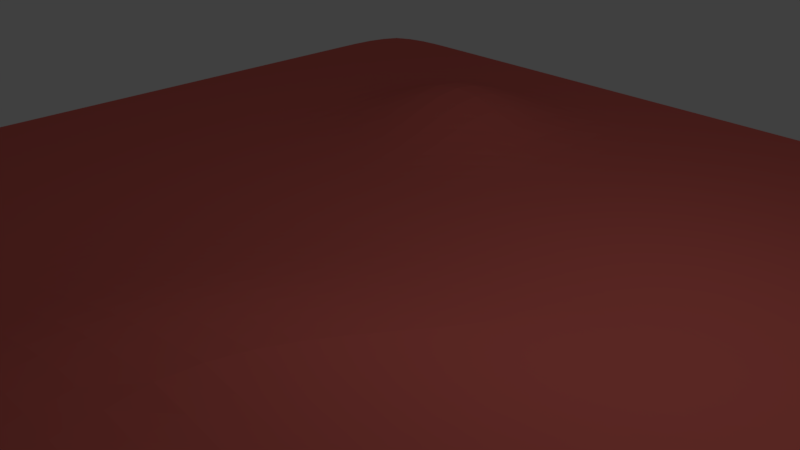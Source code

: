 # Source: test_scene.blend  (saved by Blender 2.79.0; exported with 4.5.12 LTS)
import bpy
from mathutils import Matrix  # noqa: F401  (used for matrix-valued properties, if any)

bpy.ops.wm.read_factory_settings(use_empty=True)
scene = bpy.context.scene
scene.name = 'Scene'

# ---- collections
col_collection_1 = bpy.data.collections.new('Collection 1'); scene.collection.children.link(col_collection_1)

# ---- materials (node trees are filled in below, after node groups)
mat_material_001 = bpy.data.materials.new('Material.001')
mat_material_001.alpha_threshold = 0.0
mat_material_001.use_transparent_shadow = False
mat_material_001.diffuse_color = (0.8, 0.1612, 0.1353, 1.0)
mat_material_001.roughness = 0.5

# ---- material node trees

# ---- world
world_world = bpy.data.worlds.new('World'); scene.world = world_world
world_world.color = (0.05088, 0.05088, 0.05088)
world_world.use_sun_shadow = False
world_world.sun_shadow_jitter_overblur = 0.0
world_world.cycles.sampling_method = 'MANUAL'

# ---- cameras
cam_camera = bpy.data.cameras.new('Camera')
cam_camera.clip_end = 100.0
cam_camera.lens = 35.0
cam_camera.sensor_width = 32.0
cam_camera.sensor_height = 18.0
cam_camera.ortho_scale = 7.314
cam_camera.dof.focus_distance = 0.0
cam_camera.dof.aperture_fstop = 128.0

# ---- lights
light_lamp = bpy.data.lights.new('Lamp', 'POINT')
light_lamp.transmission_factor = 0.0
light_lamp.cutoff_distance = 30.0
light_lamp.energy = 100.0
light_lamp.shadow_buffer_clip_start = 1.001
light_lamp.shadow_soft_size = 0.1
light_lamp.shadow_maximum_resolution = 0.006
light_lamp.use_absolute_resolution = True

# ---- meshes
me_grid = bpy.data.meshes.new('Grid')
me_grid.from_pydata([(-8.0, -8.0, 0.0), (-6.222, -8.0, 0.0), (-4.444, -8.0, 0.0), (-2.667, -8.0, 0.0), (-0.9241, -8.002, 0.05983), (0.7149, -8.009, 0.2956), (2.419, -8.013, 0.421), (4.27, -8.009, 0.2956), (6.187, -8.002, 0.05983), (8.0, -8.0, 0.0), (-8.0, -6.222, 0.0), (-6.222, -6.222, 0.0), (-4.444, -6.222, 0.0), (-2.668, -6.222, 0.003063), (-1.063, -6.232, 0.2956), (0.442, -6.246, 0.7593), (2.087, -6.253, 0.9842), (3.998, -6.246, 0.7593), (6.048, -6.232, 0.2956), (7.998, -6.222, 0.003063), (-8.0, -4.444, 0.0), (-6.222, -4.444, 0.0), (-4.444, -4.444, 0.0), (-2.68, -4.445, 0.02224), (-1.137, -4.458, 0.421), (0.3097, -4.476, 0.9842), (1.919, -4.485, 1.27), (3.865, -4.476, 0.9842), (5.974, -4.458, 0.421), (7.987, -4.445, 0.02224), (-8.0, -2.667, 0.0), (-6.222, -2.667, 0.0), (-4.444, -2.667, 0.0), (-2.668, -2.667, 0.003063), (-1.063, -2.676, 0.2956), (0.442, -2.691, 0.7593), (2.087, -2.698, 0.9842), (3.998, -2.691, 0.7593), (6.048, -2.676, 0.2956), (7.998, -2.667, 0.003063), (-8.0, -0.8889, 0.0), (-6.222, -0.8889, 0.0), (-4.444, -0.8889, 0.0), (-2.667, -0.8889, 0.0), (-0.9241, -0.8908, 0.05983), (0.7149, -0.8982, 0.2956), (2.419, -0.9022, 0.421), (4.27, -0.8982, 0.2956), (6.187, -0.8908, 0.05983), (8.0, -0.8889, 0.0), (-8.0, 0.8889, 0.0), (-6.222, 0.8889, 0.0), (-4.444, 0.8889, 0.0), (-2.667, 0.8889, 0.0), (-0.8889, 0.8889, 0.0), (0.8871, 0.8888, 0.003063), (2.654, 0.8882, 0.02224), (4.443, 0.8888, 0.003063), (6.222, 0.8889, 0.0), (8.0, 0.8889, 0.0), (-8.0, 2.667, 0.0), (-6.222, 2.667, 0.0), (-4.444, 2.667, 0.0), (-2.667, 2.667, 0.0), (-0.8889, 2.667, 0.0), (0.8889, 2.667, 0.0), (2.667, 2.667, 0.0), (4.444, 2.667, 0.0), (6.222, 2.667, 0.0), (8.0, 2.667, 0.0), (-8.0, 4.444, 0.0), (-6.222, 4.444, 0.0), (-4.444, 4.444, 0.0), (-2.667, 4.444, 1.421), (-0.8889, 4.444, 0.0), (0.8889, 4.444, 0.0), (2.667, 4.444, 0.0), (4.444, 4.444, 0.0), (6.222, 4.444, 0.0), (8.0, 4.444, 0.0), (-8.0, 6.222, 0.0), (-6.222, 6.222, 0.0), (-4.444, 6.222, 0.0), (-2.667, 6.222, 0.0), (-0.8889, 6.222, 0.0), (0.8889, 6.222, 0.0), (2.667, 6.222, 0.0), (4.444, 6.222, 0.0), (6.222, 6.222, 0.0), (8.0, 6.222, 0.0), (-8.0, 8.0, 0.0), (-6.222, 8.0, 0.0), (-4.444, 8.0, 0.0), (-2.667, 8.0, 0.0), (-0.8889, 8.0, 0.0), (0.8889, 8.0, 0.0), (2.667, 8.0, 0.0), (4.444, 8.0, 0.0), (6.222, 8.0, 0.0), (8.0, 8.0, 0.0)], [], [(0, 1, 11, 10), (1, 2, 12, 11), (2, 3, 13, 12), (3, 4, 14, 13), (4, 5, 15, 14), (5, 6, 16, 15), (6, 7, 17, 16), (7, 8, 18, 17), (8, 9, 19, 18), (10, 11, 21, 20), (11, 12, 22, 21), (12, 13, 23, 22), (13, 14, 24, 23), (14, 15, 25, 24), (15, 16, 26, 25), (16, 17, 27, 26), (17, 18, 28, 27), (18, 19, 29, 28), (20, 21, 31, 30), (21, 22, 32, 31), (22, 23, 33, 32), (23, 24, 34, 33), (24, 25, 35, 34), (25, 26, 36, 35), (26, 27, 37, 36), (27, 28, 38, 37), (28, 29, 39, 38), (30, 31, 41, 40), (31, 32, 42, 41), (32, 33, 43, 42), (33, 34, 44, 43), (34, 35, 45, 44), (35, 36, 46, 45), (36, 37, 47, 46), (37, 38, 48, 47), (38, 39, 49, 48), (40, 41, 51, 50), (41, 42, 52, 51), (42, 43, 53, 52), (43, 44, 54, 53), (44, 45, 55, 54), (45, 46, 56, 55), (46, 47, 57, 56), (47, 48, 58, 57), (48, 49, 59, 58), (50, 51, 61, 60), (51, 52, 62, 61), (52, 53, 63, 62), (53, 54, 64, 63), (54, 55, 65, 64), (55, 56, 66, 65), (56, 57, 67, 66), (57, 58, 68, 67), (58, 59, 69, 68), (60, 61, 71, 70), (61, 62, 72, 71), (62, 63, 73, 72), (63, 64, 74, 73), (64, 65, 75, 74), (65, 66, 76, 75), (66, 67, 77, 76), (67, 68, 78, 77), (68, 69, 79, 78), (70, 71, 81, 80), (71, 72, 82, 81), (72, 73, 83, 82), (73, 74, 84, 83), (74, 75, 85, 84), (75, 76, 86, 85), (76, 77, 87, 86), (77, 78, 88, 87), (78, 79, 89, 88), (80, 81, 91, 90), (81, 82, 92, 91), (82, 83, 93, 92), (83, 84, 94, 93), (84, 85, 95, 94), (85, 86, 96, 95), (86, 87, 97, 96), (87, 88, 98, 97), (88, 89, 99, 98)])
_k = {(26, 36): 1.0, (36, 46): 1.0, (46, 56): 1.0}
me_grid.attributes.new('crease_edge', 'FLOAT', 'EDGE').data.foreach_set('value', [_k.get((min(e.vertices), max(e.vertices)), 0.0) for e in me_grid.edges])
me_grid.materials.append(mat_material_001)
me_grid.use_remesh_preserve_volume = False
me_grid.use_remesh_preserve_attributes = False
me_grid.use_mirror_vertex_groups = False
me_grid.update()

# ---- objects
ob_grid = bpy.data.objects.new('Grid', me_grid)
ob_lamp = bpy.data.objects.new('Lamp', light_lamp)
ob_camera = bpy.data.objects.new('Camera', cam_camera)

# ---- transforms, parenting, visibility, modifiers, constraints
ob_grid.location = (0.0, 0.0, 0.0)
ob_grid.lineart.crease_threshold = 0.0
_m = ob_grid.modifiers.new('Subsurf', 'SUBSURF')
_m.uv_smooth = 'PRESERVE_CORNERS'
_m.quality = 2
_m.show_only_control_edges = False
ob_lamp.location = (4.076, 1.005, 5.904)
ob_lamp.rotation_euler = (0.6503, 0.05522, 1.866)
ob_lamp.lock_rotations_4d = False
ob_lamp.empty_display_type = 'ARROWS'
ob_lamp.color = (0.0, 0.0, 0.0, 0.0)
ob_lamp.lineart.crease_threshold = 0.0
ob_camera.location = (7.481, -6.508, 5.344)
ob_camera.rotation_euler = (1.109, 0.0, 0.8149)
ob_camera.lock_rotations_4d = False
ob_camera.empty_display_type = 'ARROWS'
ob_camera.color = (0.0, 0.0, 0.0, 0.0)
ob_camera.display_type = 'WIRE'
ob_camera.lineart.crease_threshold = 0.0

# ---- collection membership
col_collection_1.objects.link(ob_grid)
col_collection_1.objects.link(ob_lamp)
col_collection_1.objects.link(ob_camera)

# ---- scene / render settings (as saved in the file)
scene.camera = ob_camera
scene.frame_start = 1; scene.frame_end = 250; scene.frame_set(1)
scene.render.engine = 'BLENDER_EEVEE_NEXT'
scene.render.resolution_percentage = 50
scene.render.dither_intensity = 0.0
scene.cycles.use_denoising = False
scene.cycles.samples = 128
scene.cycles.sampling_pattern = 'TABULATED_SOBOL'
scene.cycles.use_adaptive_sampling = False
scene.cycles.use_light_tree = False
scene.cycles.blur_glossy = 0.0
scene.cycles.sample_clamp_indirect = 0.0
scene.view_settings.view_transform = 'Standard'
bpy.context.view_layer.update()
